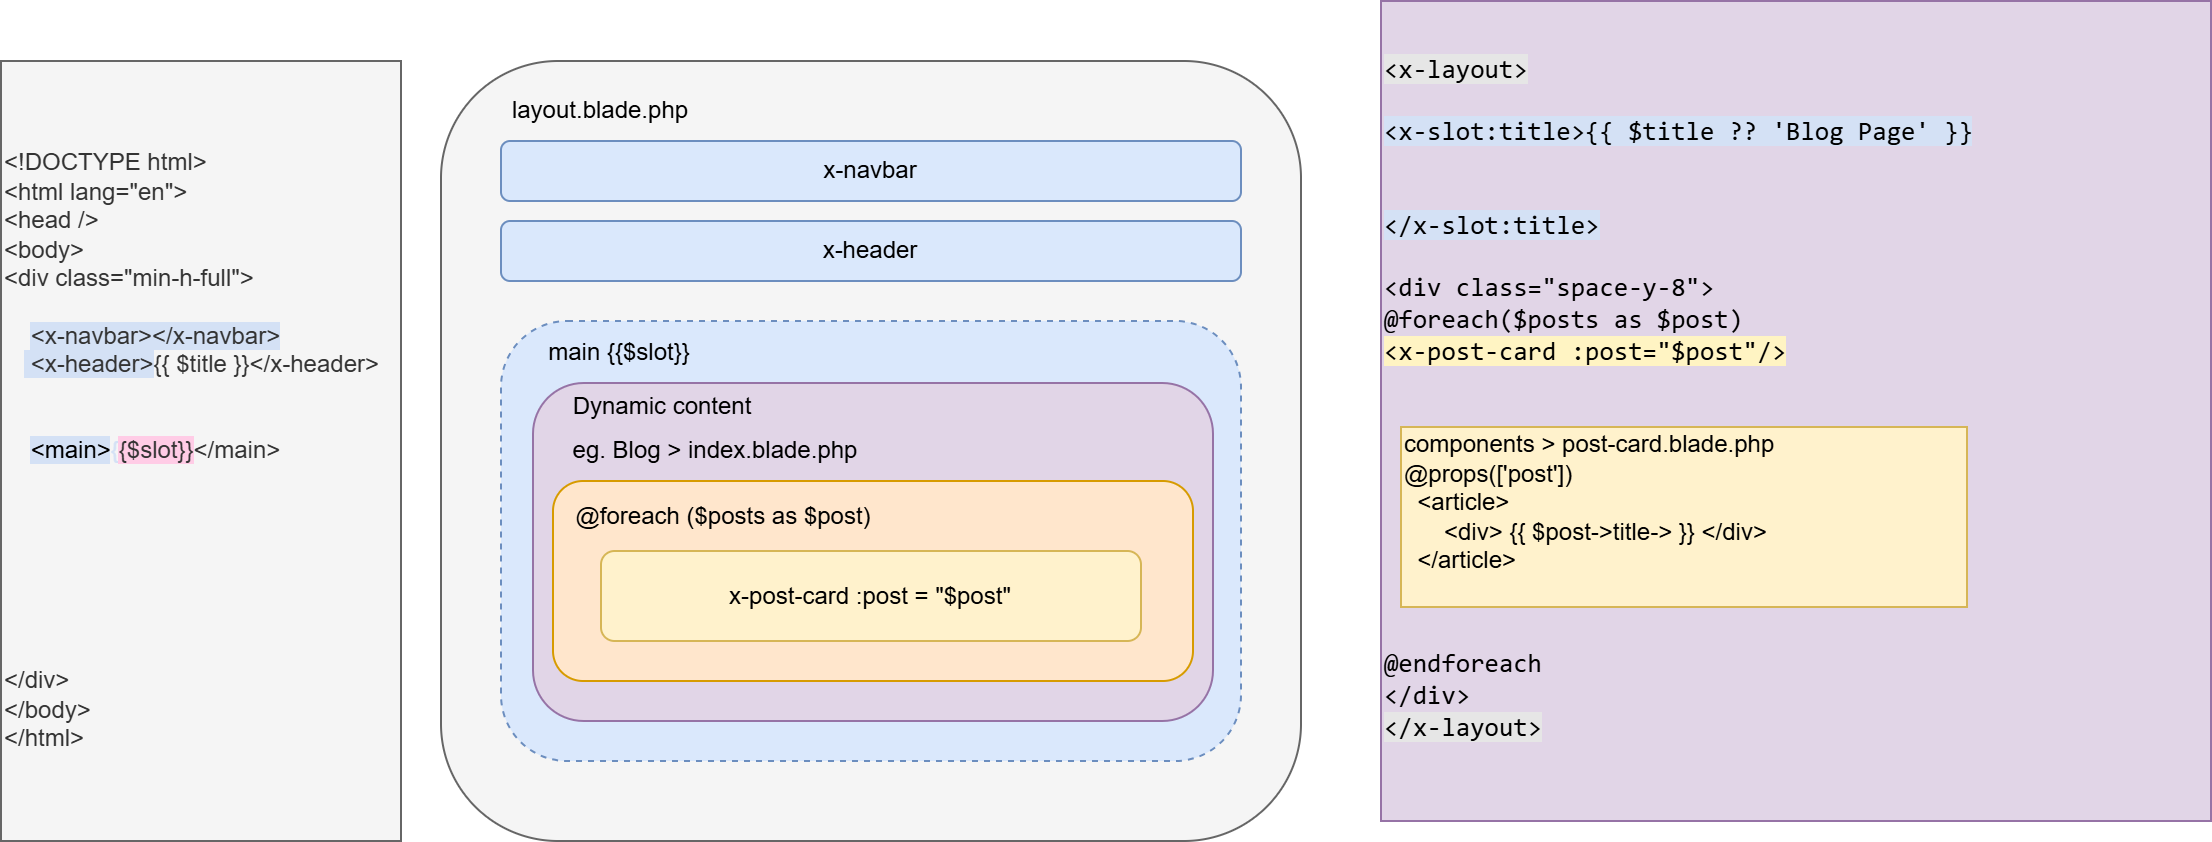

The diagram above was exported from draw.io. Its source (the exported page's mxGraphModel, read from the mxfile embedded in the PNG):
<mxGraphModel dx="1414" dy="779" grid="1" gridSize="10" guides="1" tooltips="1" connect="1" arrows="1" fold="1" page="1" pageScale="1" pageWidth="827" pageHeight="1169" math="0" shadow="0">
  <root>
    <mxCell id="0" />
    <mxCell id="1" parent="0" />
    <mxCell id="h7yH86xGitMvq5UN-rv6-1" value="" style="rounded=1;whiteSpace=wrap;html=1;fillColor=#f5f5f5;fontColor=#333333;strokeColor=#666666;" vertex="1" parent="1">
      <mxGeometry x="230" y="40" width="430" height="390" as="geometry" />
    </mxCell>
    <mxCell id="h7yH86xGitMvq5UN-rv6-2" value="layout.blade.php" style="text;html=1;strokeColor=none;fillColor=none;align=center;verticalAlign=middle;whiteSpace=wrap;rounded=0;" vertex="1" parent="1">
      <mxGeometry x="280" y="50" width="60" height="30" as="geometry" />
    </mxCell>
    <mxCell id="h7yH86xGitMvq5UN-rv6-4" value="&lt;div&gt;&amp;lt;!DOCTYPE html&amp;gt;&lt;/div&gt;&lt;div&gt;&amp;lt;html lang=&quot;en&quot;&amp;gt;&lt;/div&gt;&lt;div&gt;&amp;lt;head /&amp;gt;&lt;/div&gt;&lt;div&gt;&amp;lt;body&amp;gt;&lt;/div&gt;&lt;div&gt;&amp;lt;div class=&quot;min-h-full&quot;&amp;gt;&lt;/div&gt;&lt;div&gt;&lt;br&gt;&lt;/div&gt;&lt;div&gt;&amp;nbsp; &amp;nbsp; &lt;span style=&quot;background-color: rgb(212, 225, 245);&quot;&gt;&amp;lt;x-navbar&amp;gt;&amp;lt;/x-navbar&amp;gt;&lt;/span&gt;&lt;/div&gt;&lt;div&gt;&amp;nbsp; &amp;nbsp;&lt;span style=&quot;background-color: rgb(212, 225, 245);&quot;&gt; &amp;lt;x-header&amp;gt;&lt;/span&gt;{{ $title }}&amp;lt;/x-header&amp;gt;&lt;/div&gt;&lt;div&gt;&lt;br&gt;&lt;/div&gt;&lt;div&gt;&lt;br&gt;&lt;/div&gt;&lt;div&gt;&amp;nbsp; &amp;nbsp;&lt;font color=&quot;#d4e1f5&quot;&gt; &lt;/font&gt;&lt;font style=&quot;background-color: rgb(212, 225, 245);&quot; color=&quot;#000000&quot;&gt;&amp;lt;main&amp;gt;&lt;/font&gt;&lt;font color=&quot;#d4e1f5&quot;&gt;{&lt;/font&gt;&lt;span style=&quot;background-color: rgb(255, 204, 230);&quot;&gt;{$slot}}&lt;/span&gt;&amp;lt;/main&amp;gt;&lt;/div&gt;&lt;div&gt;&lt;br&gt;&lt;/div&gt;&lt;div&gt;&lt;br&gt;&lt;/div&gt;&lt;div&gt;&lt;br&gt;&lt;/div&gt;&lt;div&gt;&lt;br&gt;&lt;/div&gt;&lt;div&gt;&lt;br&gt;&lt;/div&gt;&lt;div&gt;&lt;br&gt;&lt;/div&gt;&lt;div&gt;&lt;br&gt;&lt;/div&gt;&lt;div&gt;&amp;lt;/div&amp;gt;&lt;/div&gt;&lt;div&gt;&amp;lt;/body&amp;gt;&lt;/div&gt;&lt;div&gt;&amp;lt;/html&amp;gt;&lt;/div&gt;" style="rounded=0;whiteSpace=wrap;html=1;align=left;fillColor=#f5f5f5;fontColor=#333333;strokeColor=#666666;" vertex="1" parent="1">
      <mxGeometry x="10" y="40" width="200" height="390" as="geometry" />
    </mxCell>
    <mxCell id="h7yH86xGitMvq5UN-rv6-5" value="x-navbar" style="rounded=1;whiteSpace=wrap;html=1;fillColor=#dae8fc;strokeColor=#6c8ebf;" vertex="1" parent="1">
      <mxGeometry x="260" y="80" width="370" height="30" as="geometry" />
    </mxCell>
    <mxCell id="h7yH86xGitMvq5UN-rv6-6" value="x-header" style="rounded=1;whiteSpace=wrap;html=1;fillColor=#dae8fc;strokeColor=#6c8ebf;" vertex="1" parent="1">
      <mxGeometry x="260" y="120" width="370" height="30" as="geometry" />
    </mxCell>
    <mxCell id="h7yH86xGitMvq5UN-rv6-7" value="" style="rounded=1;whiteSpace=wrap;html=1;dashed=1;fillColor=#dae8fc;strokeColor=#6c8ebf;" vertex="1" parent="1">
      <mxGeometry x="260" y="170" width="370" height="220" as="geometry" />
    </mxCell>
    <mxCell id="h7yH86xGitMvq5UN-rv6-8" value="main {{$slot}}" style="text;html=1;strokeColor=none;fillColor=none;align=center;verticalAlign=middle;whiteSpace=wrap;rounded=0;" vertex="1" parent="1">
      <mxGeometry x="279" y="171" width="81" height="30" as="geometry" />
    </mxCell>
    <mxCell id="h7yH86xGitMvq5UN-rv6-9" value="" style="rounded=1;whiteSpace=wrap;html=1;fillColor=#e1d5e7;strokeColor=#9673a6;" vertex="1" parent="1">
      <mxGeometry x="276" y="201" width="340" height="169" as="geometry" />
    </mxCell>
    <mxCell id="h7yH86xGitMvq5UN-rv6-13" value="" style="edgeStyle=orthogonalEdgeStyle;rounded=0;orthogonalLoop=1;jettySize=auto;html=1;" edge="1" parent="1" source="h7yH86xGitMvq5UN-rv6-10" target="h7yH86xGitMvq5UN-rv6-12">
      <mxGeometry relative="1" as="geometry" />
    </mxCell>
    <mxCell id="h7yH86xGitMvq5UN-rv6-10" value="eg. Blog &amp;gt; index.blade.php" style="text;html=1;strokeColor=none;fillColor=none;align=center;verticalAlign=middle;whiteSpace=wrap;rounded=0;" vertex="1" parent="1">
      <mxGeometry x="274" y="220" width="187" height="30" as="geometry" />
    </mxCell>
    <mxCell id="h7yH86xGitMvq5UN-rv6-11" value="Dynamic content" style="text;html=1;strokeColor=none;fillColor=none;align=center;verticalAlign=middle;whiteSpace=wrap;rounded=0;" vertex="1" parent="1">
      <mxGeometry x="281" y="198" width="120" height="30" as="geometry" />
    </mxCell>
    <mxCell id="h7yH86xGitMvq5UN-rv6-12" value="" style="rounded=1;whiteSpace=wrap;html=1;fillColor=#ffe6cc;strokeColor=#d79b00;" vertex="1" parent="1">
      <mxGeometry x="286" y="250" width="320" height="100" as="geometry" />
    </mxCell>
    <mxCell id="h7yH86xGitMvq5UN-rv6-14" value="@foreach ($posts as $post)" style="text;html=1;strokeColor=none;fillColor=none;align=center;verticalAlign=middle;whiteSpace=wrap;rounded=0;" vertex="1" parent="1">
      <mxGeometry x="278" y="253" width="187" height="30" as="geometry" />
    </mxCell>
    <mxCell id="h7yH86xGitMvq5UN-rv6-15" value="x-post-card :post = &quot;$post&quot;" style="rounded=1;whiteSpace=wrap;html=1;fillColor=#fff2cc;strokeColor=#d6b656;" vertex="1" parent="1">
      <mxGeometry x="310" y="285" width="270" height="45" as="geometry" />
    </mxCell>
    <mxCell id="h7yH86xGitMvq5UN-rv6-17" value="&lt;font face=&quot;JetBrains Mono, monospace&quot;&gt;&lt;span style=&quot;font-size: 13.0667px;&quot;&gt;&lt;span style=&quot;background-color: rgb(230, 230, 230);&quot;&gt;&amp;lt;x-layout&amp;gt;&lt;br&gt;&lt;/span&gt;&lt;br&gt;&lt;span style=&quot;background-color: rgb(212, 225, 245);&quot;&gt;    &amp;lt;x-slot:title&amp;gt;{{ $title ?? 'Blog Page' }}&lt;br&gt;&lt;br&gt;&lt;br&gt;&amp;lt;/x-slot:title&amp;gt;&lt;br&gt;&lt;/span&gt;&lt;br&gt;    &amp;lt;div class=&quot;space-y-8&quot;&amp;gt;&lt;br&gt;        @foreach($posts as $post)&lt;br&gt;&lt;span style=&quot;background-color: rgb(255, 244, 195);&quot;&gt;            &amp;lt;x-post-card :post=&quot;$post&quot;/&amp;gt;&lt;br&gt;&lt;/span&gt;&lt;br&gt;&lt;br&gt;&lt;br&gt;&lt;br&gt;&lt;br&gt;&lt;br&gt;&lt;br&gt;&lt;br&gt;&lt;br&gt;        @endforeach&lt;br&gt;    &amp;lt;/div&amp;gt;&lt;br&gt;&lt;span style=&quot;background-color: rgb(230, 230, 230);&quot;&gt;&amp;lt;/x-layout&amp;gt;&lt;/span&gt;&lt;/span&gt;&lt;/font&gt;&lt;div&gt;&lt;div style=&quot;background-color:#1e1f22;color:#bcbec4&quot;&gt;&lt;pre style=&quot;font-family:'JetBrains Mono',monospace;font-size:9.8pt;&quot;&gt;&lt;/pre&gt;&lt;/div&gt;&lt;/div&gt;&lt;div&gt;&lt;/div&gt;" style="rounded=0;whiteSpace=wrap;html=1;align=left;fillColor=#e1d5e7;strokeColor=#9673a6;" vertex="1" parent="1">
      <mxGeometry x="700" y="10" width="415" height="410" as="geometry" />
    </mxCell>
    <mxCell id="h7yH86xGitMvq5UN-rv6-16" value="&lt;div&gt;components &amp;gt; post-card.blade.php&lt;/div&gt;&lt;div&gt;@props(['post'])&lt;/div&gt;&lt;div&gt;&amp;nbsp; &amp;lt;article&amp;gt;&lt;/div&gt;&lt;div&gt;&amp;nbsp; &amp;nbsp; &amp;nbsp; &amp;lt;div&amp;gt; {{ $post-&amp;gt;title-&amp;gt; }} &amp;lt;/div&amp;gt;&lt;/div&gt;&lt;div&gt;&amp;nbsp; &amp;lt;/article&amp;gt;&lt;/div&gt;&lt;div&gt;&lt;br&gt;&lt;/div&gt;&lt;div&gt;&lt;/div&gt;" style="rounded=0;whiteSpace=wrap;html=1;align=left;fillColor=#fff2cc;strokeColor=#d6b656;" vertex="1" parent="1">
      <mxGeometry x="710" y="223" width="283" height="90" as="geometry" />
    </mxCell>
  </root>
</mxGraphModel>